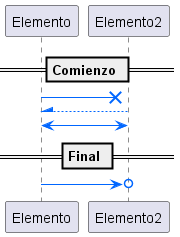

The diagram above was rendered by PlantUML. Its source (embedded in the PNG):
@startuml diagrama4

    == Comienzo ==

    Elemento -[#0066ff]x Elemento2
    Elemento2 -[#0066ff]-\ Elemento
    Elemento2 <-[#0066ff]> Elemento

    == Final ==

    Elemento -[#0066ff]>O Elemento2

@enduml